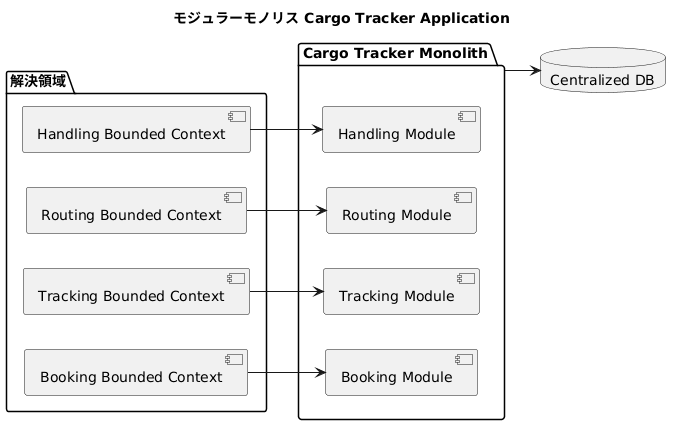

The diagram above was rendered by PlantUML. Its source (embedded in the PNG):
@startuml
title モジュラーモノリス Cargo Tracker Application

left to right direction

package 解決領域 {
   [Booking Bounded Context]
   [Tracking Bounded Context]
   [Routing Bounded Context]
   [Handling Bounded Context]
}

package "Cargo Tracker Monolith" {
   [Booking Module]
   [Routing Module]
   [Tracking Module]
   [Handling Module]
}

database DB [
   Centralized DB
]

[Booking Bounded Context] --> "Booking Module"
[Routing Bounded Context] --> "Routing Module"
[Tracking Bounded Context] --> "Tracking Module"
[Handling Bounded Context] --> "Handling Module"
"Cargo Tracker Monolith" --> DB
@enduml